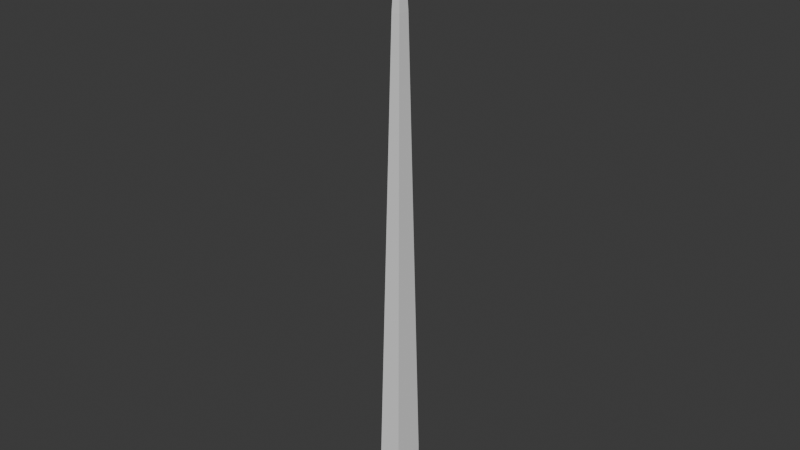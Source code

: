 # Source: Stitch_needle.blend  (saved by Blender 4.5.90; exported with 4.5.12 LTS)
import bpy
from mathutils import Matrix  # noqa: F401  (used for matrix-valued properties, if any)

bpy.ops.wm.read_factory_settings(use_empty=True)
scene = bpy.context.scene
scene.name = 'Scene'

# ---- collections
col_collection = bpy.data.collections.new('Collection'); scene.collection.children.link(col_collection)

# ---- world
world_world = bpy.data.worlds.new('World'); scene.world = world_world
world_world.use_nodes = True; world_world.node_tree.nodes.clear()
_N = world_world.node_tree.nodes; _L = world_world.node_tree.links
n0 = _N.new('ShaderNodeOutputWorld'); n0.name = 'World Output'; n0.location = (200, 100)
n1 = _N.new('ShaderNodeBackground'); n1.name = 'Background'; n1.location = (-200, 100)
n1.inputs[0].default_value = (0.05088, 0.05088, 0.05088, 1.0)
_L.new(n1.outputs[0], n0.inputs[0])
n0.is_active_output = True
world_world.color = (0.05088, 0.05088, 0.05088)
world_world.sun_shadow_jitter_overblur = 0.0

# ---- meshes
me_cube_001 = bpy.data.meshes.new('Cube.001')
me_cube_001.from_pydata([(-0.006339, -0.005801, -0.1708), (0.0, 0.0, 0.1524), (-0.006339, 0.005801, -0.1708), (0.006339, -0.005801, -0.1708), (0.006339, 0.005801, -0.1708), (-0.002334, -0.003296, 0.08969), (-0.002334, 0.003296, 0.08969), (0.002334, 0.003296, 0.08969), (0.002334, -0.003296, 0.08969), (-0.006339, 0.005801, -0.1901), (-0.006339, -0.005801, -0.1901), (0.006339, 0.005801, -0.1901), (0.006339, -0.005801, -0.1901), (-0.006339, 0.008952, -0.165), (-0.006339, -0.008952, -0.165), (0.006339, -0.008952, -0.165), (0.006339, 0.008952, -0.165), (-0.006339, 0.008952, -0.1959), (-0.006339, -0.008952, -0.1959), (0.006339, -0.008952, -0.1959), (0.006339, 0.008952, -0.1959)], [], [(5, 1, 6), (6, 1, 7), (7, 1, 8), (8, 1, 5), (12, 11, 9, 10), (15, 8, 5, 14), (16, 7, 8, 15), (13, 6, 7, 16), (14, 5, 6, 13), (17, 20, 19, 18), (15, 14, 18, 19), (3, 12, 10, 0), (13, 16, 20, 17), (2, 0, 14, 13), (3, 4, 16, 15), (10, 9, 17, 18), (11, 12, 19, 20), (9, 2, 13, 17), (0, 10, 18, 14), (12, 3, 15, 19), (4, 11, 20, 16), (11, 4, 2, 9), (4, 3, 0, 2)])
_uv = me_cube_001.uv_layers.new(name='UVMap')
_uv.uv.foreach_set('vector', [0.5, 0.0, 0.625, 0.25, 0.5, 0.25, 0.5, 0.25, 0.625, 0.5, 0.5, 0.5, 0.5, 0.5, 0.625, 0.75, 0.5, 0.75, 0.5, 0.75, 0.625, 1.0, 0.5, 1.0, 0.375, 0.706, 0.375, 0.544, 0.375, 0.206, 0.375, 0.04399, 0.375, 0.75, 0.5, 0.75, 0.5, 1.0, 0.375, 1.0, 0.375, 0.5, 0.5, 0.5, 0.5, 0.75, 0.375, 0.75, 0.375, 0.25, 0.5, 0.25, 0.5, 0.5, 0.375, 0.5, 0.375, 0.0, 0.5, 0.0, 0.5, 0.25, 0.375, 0.25, 0.125, 0.5, 0.375, 0.5, 0.375, 0.75, 0.125, 0.75, 0.375, 0.75, 0.375, 1.0, 0.375, 1.0, 0.375, 0.75, 0.375, 0.706, 0.375, 0.706, 0.375, 0.04399, 0.375, 0.04399, 0.375, 0.25, 0.375, 0.5, 0.375, 0.5, 0.375, 0.25, 0.375, 0.206, 0.375, 0.04399, 0.375, 0.0, 0.375, 0.25, 0.375, 0.706, 0.375, 0.544, 0.375, 0.5, 0.375, 0.75, 0.375, 0.04399, 0.375, 0.206, 0.375, 0.25, 0.375, 0.0, 0.375, 0.544, 0.375, 0.706, 0.375, 0.75, 0.375, 0.5, 0.375, 0.206, 0.375, 0.206, 0.375, 0.25, 0.375, 0.25, 0.375, 0.04399, 0.375, 0.04399, 0.375, 0.0, 0.375, 0.0, 0.375, 0.706, 0.375, 0.706, 0.375, 0.75, 0.375, 0.75, 0.375, 0.544, 0.375, 0.544, 0.375, 0.5, 0.375, 0.5, 0.375, 0.544, 0.375, 0.544, 0.375, 0.206, 0.375, 0.206, 0.375, 0.544, 0.375, 0.706, 0.375, 0.04399, 0.375, 0.206])
me_cube_001.update()

# ---- objects
ob_cube = bpy.data.objects.new('Cube', me_cube_001)

# ---- transforms, parenting, visibility, modifiers, constraints
ob_cube.location = (0.0, 0.0, 0.2256)

# ---- collection membership
col_collection.objects.link(ob_cube)

# ---- scene / render settings (as saved in the file)
scene.frame_start = 1; scene.frame_end = 250; scene.frame_set(1)
scene.render.engine = 'BLENDER_EEVEE_NEXT'
bpy.context.view_layer.update()

# ---- added for rendering (the .blend has no active camera and no usable light): camera, sun
cam_auto = bpy.data.cameras.new('AutoCamera')
cam_auto.lens = 50.0
cam_auto.sensor_width = 36.0
cam_auto.clip_end = 1000.0
ob_auto_camera = bpy.data.objects.new('AutoCamera', cam_auto)
scene.collection.objects.link(ob_auto_camera)
ob_auto_camera.location = (0.322895, -0.387475, 0.462188)
ob_auto_camera.rotation_euler = (1.09748, -7.21219e-08, 0.694738)
scene.camera = ob_auto_camera
light_auto_sun = bpy.data.lights.new('AutoSun', 'SUN')
light_auto_sun.energy = 3.0
light_auto_sun.angle = 0.0523599
ob_auto_sun = bpy.data.objects.new('AutoSun', light_auto_sun)
scene.collection.objects.link(ob_auto_sun)
ob_auto_sun.rotation_euler = (0.872665, 0.174533, 0.523599)
bpy.context.view_layer.update()
